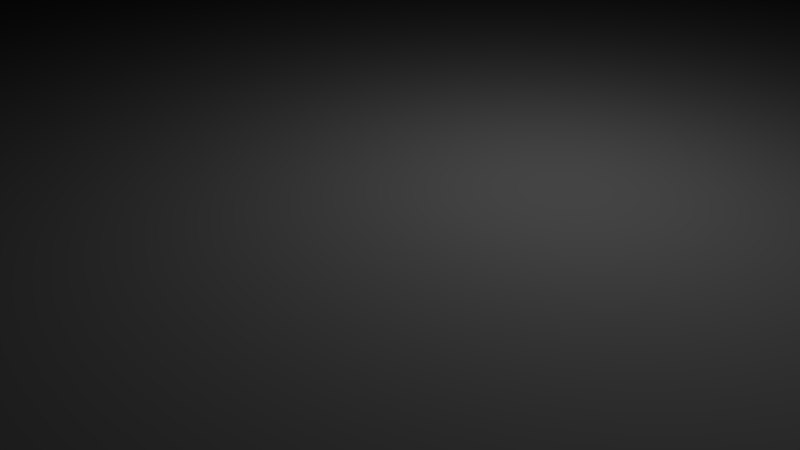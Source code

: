 # Source: projecto.blend  (saved by Blender 2.69.0; exported with 4.5.12 LTS)
import bpy
from mathutils import Matrix  # noqa: F401  (used for matrix-valued properties, if any)

bpy.ops.wm.read_factory_settings(use_empty=True)
scene = bpy.context.scene
scene.name = 'Scene'

# ---- collections
col_collection_1 = bpy.data.collections.new('Collection 1'); scene.collection.children.link(col_collection_1)

# ---- materials (node trees are filled in below, after node groups)
mat_skybox = bpy.data.materials.new('skybox')
mat_skybox.alpha_threshold = 0.0
mat_skybox.use_transparent_shadow = False
mat_skybox.roughness = 0.5
mat_skybox.line_color = (0.0, 0.0, 0.0, 1.0)
mat_water = bpy.data.materials.new('water')
mat_water.alpha_threshold = 0.0
mat_water.use_transparent_shadow = False
mat_water.roughness = 0.5
mat_water.line_color = (0.0, 0.0, 0.0, 1.0)

# ---- material node trees

# ---- world
world_world = bpy.data.worlds.new('World'); scene.world = world_world
world_world.color = (0.05088, 0.05088, 0.05088)
world_world.use_sun_shadow = False
world_world.sun_shadow_jitter_overblur = 0.0
world_world.cycles.sampling_method = 'MANUAL'
world_world.cycles.sample_map_resolution = 256

# ---- cameras
cam_camera = bpy.data.cameras.new('Camera')
cam_camera.clip_end = 100.0
cam_camera.lens = 35.0
cam_camera.sensor_width = 32.0
cam_camera.sensor_height = 18.0
cam_camera.ortho_scale = 7.314
cam_camera.dof.focus_distance = 0.0
cam_camera.dof.aperture_fstop = 128.0

# ---- lights
light_lamp = bpy.data.lights.new('Lamp', 'POINT')
light_lamp.transmission_factor = 0.0
light_lamp.cutoff_distance = 30.0
light_lamp.energy = 100.0
light_lamp.shadow_buffer_clip_start = 1.001
light_lamp.shadow_soft_size = 0.1
light_lamp.shadow_maximum_resolution = 0.006
light_lamp.use_absolute_resolution = True
light_lamp.cycles.use_multiple_importance_sampling = False

# ---- meshes
me_cube_002 = bpy.data.meshes.new('Cube.002')
me_cube_002.from_pydata([(-0.9976, -1.002, -1.0), (-0.9976, 1.008, -1.0), (1.014, 1.008, -1.0), (1.014, -1.002, -1.0), (-0.9976, -1.002, -0.1711), (-0.9976, 1.008, -0.1711), (1.014, 1.008, -0.1711), (1.014, -1.002, -0.1711)], [], [(4, 5, 1, 0), (5, 6, 2, 1), (6, 7, 3, 2), (7, 4, 0, 3), (7, 6, 5, 4)])
_uv = me_cube_002.uv_layers.new(name='UVMap')
_uv.uv.foreach_set('vector', [0.248, 0.754, 0.752, 0.752, 0.7539, 1.0, 0.248, 1.002, 0.752, 0.752, 0.752, 0.2471, 1.001, 0.2471, 1.001, 0.752, 0.752, 0.2441, 0.249, 0.2441, 0.249, 0.0, 0.752, 0.0, 0.2461, 0.248, 0.248, 0.75, -6.238e-05, 0.752, -0.001969, 0.25, 0.2468, 0.2442, 0.246, 0.7523, 0.7536, 0.753, 0.7544, 0.245])
me_cube_002.materials.append(mat_skybox)
me_cube_002.use_remesh_preserve_volume = False
me_cube_002.use_remesh_preserve_attributes = False
me_cube_002.use_mirror_vertex_groups = False
me_cube_002.update()
me_plane = bpy.data.meshes.new('Plane')
me_plane.from_pydata([(1.0, 1.0, 0.0), (1.0, -1.0, 0.0), (-1.0, -1.0, 0.0), (-1.0, 1.0, 0.0)], [], [(0, 3, 2, 1)])
_uv = me_plane.uv_layers.new(name='UVTex')
_uv.uv.foreach_set('vector', [0.0, 8.941e-08, 1.0, 0.0, 1.0, 1.0, 2.98e-08, 1.0])
me_plane.materials.append(mat_water)
me_plane.use_remesh_preserve_volume = False
me_plane.use_remesh_preserve_attributes = False
me_plane.use_mirror_vertex_groups = False
me_plane.update()

# ---- objects
ob_lamp = bpy.data.objects.new('Lamp', light_lamp)
ob_camera = bpy.data.objects.new('Camera', cam_camera)
ob_cube = bpy.data.objects.new('Cube', me_cube_002)
ob_plane = bpy.data.objects.new('Plane', me_plane)

# ---- transforms, parenting, visibility, modifiers, constraints
ob_lamp.location = (4.076, 1.005, 5.904)
ob_lamp.rotation_euler = (0.6503, 0.05522, 1.866)
ob_lamp.lock_rotations_4d = False
ob_lamp.empty_display_type = 'ARROWS'
ob_lamp.color = (0.0, 0.0, 0.0, 0.0)
ob_lamp.lineart.crease_threshold = 0.0
ob_camera.location = (7.481, -10.65, 5.344)
ob_camera.rotation_euler = (1.109, 0.001684, 0.4866)
ob_camera.lock_rotations_4d = False
ob_camera.empty_display_type = 'ARROWS'
ob_camera.color = (0.0, 0.0, 0.0, 0.0)
ob_camera.display_type = 'WIRE'
ob_camera.lineart.crease_threshold = 0.0
ob_cube.location = (-4.428, -1.85, 545.5)
ob_cube.scale = (549.8, 549.8, 549.8)
ob_cube.lineart.crease_threshold = 0.0
ob_plane.location = (0.0, -0.1016, 0.0)
ob_plane.scale = (553.1, 553.1, 553.1)
ob_plane.lineart.crease_threshold = 0.0

# ---- collection membership
col_collection_1.objects.link(ob_lamp)
col_collection_1.objects.link(ob_camera)
col_collection_1.objects.link(ob_cube)
col_collection_1.objects.link(ob_plane)

# ---- scene / render settings (as saved in the file)
scene.camera = ob_camera
scene.frame_start = 1; scene.frame_end = 250; scene.frame_set(1)
scene.render.engine = 'BLENDER_EEVEE_NEXT'
scene.render.image_settings.compression = 90
scene.render.resolution_percentage = 50
scene.render.dither_intensity = 0.0
scene.cycles.use_denoising = False
scene.cycles.samples = 10
scene.cycles.sampling_pattern = 'TABULATED_SOBOL'
scene.cycles.light_sampling_threshold = 0.0
scene.cycles.use_adaptive_sampling = False
scene.cycles.use_light_tree = False
scene.cycles.blur_glossy = 0.0
scene.cycles.volume_bounces = 1
scene.cycles.pixel_filter_type = 'GAUSSIAN'
scene.cycles.sample_clamp_indirect = 0.0
scene.view_settings.view_transform = 'Standard'
bpy.context.view_layer.update()
